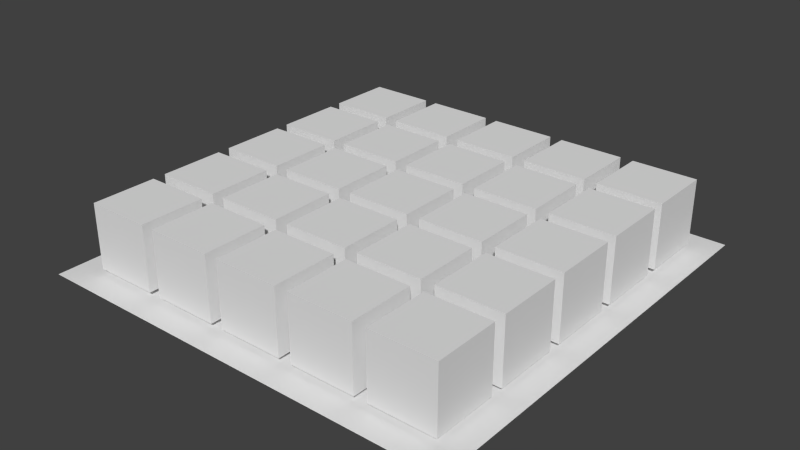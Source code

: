 # Source: blocksOnPlane.blend  (saved by Blender 2.76.0; exported with 4.5.12 LTS)
import bpy
from mathutils import Matrix  # noqa: F401  (used for matrix-valued properties, if any)

bpy.ops.wm.read_factory_settings(use_empty=True)
scene = bpy.context.scene
scene.name = 'Scene'

# ---- collections
col_collection_1 = bpy.data.collections.new('Collection 1'); scene.collection.children.link(col_collection_1)

# ---- world
world_world = bpy.data.worlds.new('World'); scene.world = world_world
world_world.color = (0.05088, 0.05088, 0.05088)
world_world.use_sun_shadow = False
world_world.sun_shadow_jitter_overblur = 0.0
world_world.cycles.sampling_method = 'MANUAL'
world_world.cycles.sample_map_resolution = 256

# ---- meshes
me_cube_023 = bpy.data.meshes.new('Cube.023')
me_cube_023.from_pydata([(-2.47, 3.779, 0.1443), (-2.47, 3.779, 1.953), (-2.47, 5.587, 0.1443), (-2.47, 5.587, 1.953), (-0.6621, 3.779, 0.1443), (-0.6621, 3.779, 1.953), (-0.6621, 5.587, 0.1443), (-0.6621, 5.587, 1.953)], [], [(3, 2, 0), (7, 6, 2), (5, 4, 6), (1, 0, 4), (2, 6, 4), (7, 3, 1), (1, 3, 0), (3, 7, 2), (7, 5, 6), (5, 1, 4), (0, 2, 4), (5, 7, 1)])
me_cube_023.use_remesh_preserve_volume = False
me_cube_023.use_remesh_preserve_attributes = False
me_cube_023.use_mirror_vertex_groups = False
me_cube_023.update()
me_cube_022 = bpy.data.meshes.new('Cube.022')
me_cube_022.from_pydata([(-0.3004, 3.779, 0.1443), (-0.3004, 3.779, 1.953), (-0.3004, 5.587, 0.1443), (-0.3004, 5.587, 1.953), (1.508, 3.779, 0.1443), (1.508, 3.779, 1.953), (1.508, 5.587, 0.1443), (1.508, 5.587, 1.953)], [], [(3, 2, 0), (7, 6, 2), (5, 4, 6), (1, 0, 4), (2, 6, 4), (7, 3, 1), (1, 3, 0), (3, 7, 2), (7, 5, 6), (5, 1, 4), (0, 2, 4), (5, 7, 1)])
me_cube_022.use_remesh_preserve_volume = False
me_cube_022.use_remesh_preserve_attributes = False
me_cube_022.use_mirror_vertex_groups = False
me_cube_022.update()
me_cube_021 = bpy.data.meshes.new('Cube.021')
me_cube_021.from_pydata([(1.87, 3.779, 0.1443), (1.87, 3.779, 1.953), (1.87, 5.587, 0.1443), (1.87, 5.587, 1.953), (3.678, 3.779, 0.1443), (3.678, 3.779, 1.953), (3.678, 5.587, 0.1443), (3.678, 5.587, 1.953)], [], [(3, 2, 0), (7, 6, 2), (5, 4, 6), (1, 0, 4), (2, 6, 4), (7, 3, 1), (1, 3, 0), (3, 7, 2), (7, 5, 6), (5, 1, 4), (0, 2, 4), (5, 7, 1)])
me_cube_021.use_remesh_preserve_volume = False
me_cube_021.use_remesh_preserve_attributes = False
me_cube_021.use_mirror_vertex_groups = False
me_cube_021.update()
me_cube_020 = bpy.data.meshes.new('Cube.020')
me_cube_020.from_pydata([(4.04, 3.779, 0.1443), (4.04, 3.779, 1.953), (4.04, 5.587, 0.1443), (4.04, 5.587, 1.953), (5.848, 3.779, 0.1443), (5.848, 3.779, 1.953), (5.848, 5.587, 0.1443), (5.848, 5.587, 1.953)], [], [(3, 2, 0), (7, 6, 2), (5, 4, 6), (1, 0, 4), (2, 6, 4), (7, 3, 1), (1, 3, 0), (3, 7, 2), (7, 5, 6), (5, 1, 4), (0, 2, 4), (5, 7, 1)])
me_cube_020.use_remesh_preserve_volume = False
me_cube_020.use_remesh_preserve_attributes = False
me_cube_020.use_mirror_vertex_groups = False
me_cube_020.update()
me_cube_019 = bpy.data.meshes.new('Cube.019')
me_cube_019.from_pydata([(-4.641, 1.609, 0.1443), (-4.641, 1.609, 1.953), (-4.641, 3.417, 0.1443), (-4.641, 3.417, 1.953), (-2.832, 1.609, 0.1443), (-2.832, 1.609, 1.953), (-2.832, 3.417, 0.1443), (-2.832, 3.417, 1.953)], [], [(3, 2, 0), (7, 6, 2), (5, 4, 6), (1, 0, 4), (2, 6, 4), (7, 3, 1), (1, 3, 0), (3, 7, 2), (7, 5, 6), (5, 1, 4), (0, 2, 4), (5, 7, 1)])
me_cube_019.use_remesh_preserve_volume = False
me_cube_019.use_remesh_preserve_attributes = False
me_cube_019.use_mirror_vertex_groups = False
me_cube_019.update()
me_cube_018 = bpy.data.meshes.new('Cube.018')
me_cube_018.from_pydata([(-2.47, 1.609, 0.1443), (-2.47, 1.609, 1.953), (-2.47, 3.417, 0.1443), (-2.47, 3.417, 1.953), (-0.6621, 1.609, 0.1443), (-0.6621, 1.609, 1.953), (-0.6621, 3.417, 0.1443), (-0.6621, 3.417, 1.953)], [], [(3, 2, 0), (7, 6, 2), (5, 4, 6), (1, 0, 4), (2, 6, 4), (7, 3, 1), (1, 3, 0), (3, 7, 2), (7, 5, 6), (5, 1, 4), (0, 2, 4), (5, 7, 1)])
me_cube_018.use_remesh_preserve_volume = False
me_cube_018.use_remesh_preserve_attributes = False
me_cube_018.use_mirror_vertex_groups = False
me_cube_018.update()
me_cube_017 = bpy.data.meshes.new('Cube.017')
me_cube_017.from_pydata([(-0.3004, 1.609, 0.1443), (-0.3004, 1.609, 1.953), (-0.3004, 3.417, 0.1443), (-0.3004, 3.417, 1.953), (1.508, 1.609, 0.1443), (1.508, 1.609, 1.953), (1.508, 3.417, 0.1443), (1.508, 3.417, 1.953)], [], [(3, 2, 0), (7, 6, 2), (5, 4, 6), (1, 0, 4), (2, 6, 4), (7, 3, 1), (1, 3, 0), (3, 7, 2), (7, 5, 6), (5, 1, 4), (0, 2, 4), (5, 7, 1)])
me_cube_017.use_remesh_preserve_volume = False
me_cube_017.use_remesh_preserve_attributes = False
me_cube_017.use_mirror_vertex_groups = False
me_cube_017.update()
me_cube_016 = bpy.data.meshes.new('Cube.016')
me_cube_016.from_pydata([(1.87, 1.609, 0.1443), (1.87, 1.609, 1.953), (1.87, 3.417, 0.1443), (1.87, 3.417, 1.953), (3.678, 1.609, 0.1443), (3.678, 1.609, 1.953), (3.678, 3.417, 0.1443), (3.678, 3.417, 1.953)], [], [(3, 2, 0), (7, 6, 2), (5, 4, 6), (1, 0, 4), (2, 6, 4), (7, 3, 1), (1, 3, 0), (3, 7, 2), (7, 5, 6), (5, 1, 4), (0, 2, 4), (5, 7, 1)])
me_cube_016.use_remesh_preserve_volume = False
me_cube_016.use_remesh_preserve_attributes = False
me_cube_016.use_mirror_vertex_groups = False
me_cube_016.update()
me_cube_015 = bpy.data.meshes.new('Cube.015')
me_cube_015.from_pydata([(4.04, 1.609, 0.1443), (4.04, 1.609, 1.953), (4.04, 3.417, 0.1443), (4.04, 3.417, 1.953), (5.848, 1.609, 0.1443), (5.848, 1.609, 1.953), (5.848, 3.417, 0.1443), (5.848, 3.417, 1.953)], [], [(3, 2, 0), (7, 6, 2), (5, 4, 6), (1, 0, 4), (2, 6, 4), (7, 3, 1), (1, 3, 0), (3, 7, 2), (7, 5, 6), (5, 1, 4), (0, 2, 4), (5, 7, 1)])
me_cube_015.use_remesh_preserve_volume = False
me_cube_015.use_remesh_preserve_attributes = False
me_cube_015.use_mirror_vertex_groups = False
me_cube_015.update()
me_cube_014 = bpy.data.meshes.new('Cube.014')
me_cube_014.from_pydata([(-4.641, -0.5611, 0.1443), (-4.641, -0.5611, 1.953), (-4.641, 1.247, 0.1443), (-4.641, 1.247, 1.953), (-2.832, -0.5611, 0.1443), (-2.832, -0.5611, 1.953), (-2.832, 1.247, 0.1443), (-2.832, 1.247, 1.953)], [], [(3, 2, 0), (7, 6, 2), (5, 4, 6), (1, 0, 4), (2, 6, 4), (7, 3, 1), (1, 3, 0), (3, 7, 2), (7, 5, 6), (5, 1, 4), (0, 2, 4), (5, 7, 1)])
me_cube_014.use_remesh_preserve_volume = False
me_cube_014.use_remesh_preserve_attributes = False
me_cube_014.use_mirror_vertex_groups = False
me_cube_014.update()
me_cube_013 = bpy.data.meshes.new('Cube.013')
me_cube_013.from_pydata([(-2.47, -0.5611, 0.1443), (-2.47, -0.5611, 1.953), (-2.47, 1.247, 0.1443), (-2.47, 1.247, 1.953), (-0.6621, -0.5611, 0.1443), (-0.6621, -0.5611, 1.953), (-0.6621, 1.247, 0.1443), (-0.6621, 1.247, 1.953)], [], [(3, 2, 0), (7, 6, 2), (5, 4, 6), (1, 0, 4), (2, 6, 4), (7, 3, 1), (1, 3, 0), (3, 7, 2), (7, 5, 6), (5, 1, 4), (0, 2, 4), (5, 7, 1)])
me_cube_013.use_remesh_preserve_volume = False
me_cube_013.use_remesh_preserve_attributes = False
me_cube_013.use_mirror_vertex_groups = False
me_cube_013.update()
me_cube_012 = bpy.data.meshes.new('Cube.012')
me_cube_012.from_pydata([(-0.3004, -0.5611, 0.1443), (-0.3004, -0.5611, 1.953), (-0.3004, 1.247, 0.1443), (-0.3004, 1.247, 1.953), (1.508, -0.5611, 0.1443), (1.508, -0.5611, 1.953), (1.508, 1.247, 0.1443), (1.508, 1.247, 1.953)], [], [(3, 2, 0), (7, 6, 2), (5, 4, 6), (1, 0, 4), (2, 6, 4), (7, 3, 1), (1, 3, 0), (3, 7, 2), (7, 5, 6), (5, 1, 4), (0, 2, 4), (5, 7, 1)])
me_cube_012.use_remesh_preserve_volume = False
me_cube_012.use_remesh_preserve_attributes = False
me_cube_012.use_mirror_vertex_groups = False
me_cube_012.update()
me_cube_011 = bpy.data.meshes.new('Cube.011')
me_cube_011.from_pydata([(1.87, -0.5611, 0.1443), (1.87, -0.5611, 1.953), (1.87, 1.247, 0.1443), (1.87, 1.247, 1.953), (3.678, -0.5611, 0.1443), (3.678, -0.5611, 1.953), (3.678, 1.247, 0.1443), (3.678, 1.247, 1.953)], [], [(3, 2, 0), (7, 6, 2), (5, 4, 6), (1, 0, 4), (2, 6, 4), (7, 3, 1), (1, 3, 0), (3, 7, 2), (7, 5, 6), (5, 1, 4), (0, 2, 4), (5, 7, 1)])
me_cube_011.use_remesh_preserve_volume = False
me_cube_011.use_remesh_preserve_attributes = False
me_cube_011.use_mirror_vertex_groups = False
me_cube_011.update()
me_cube_010 = bpy.data.meshes.new('Cube.010')
me_cube_010.from_pydata([(4.04, -0.5611, 0.1443), (4.04, -0.5611, 1.953), (4.04, 1.247, 0.1443), (4.04, 1.247, 1.953), (5.848, -0.5611, 0.1443), (5.848, -0.5611, 1.953), (5.848, 1.247, 0.1443), (5.848, 1.247, 1.953)], [], [(3, 2, 0), (7, 6, 2), (5, 4, 6), (1, 0, 4), (2, 6, 4), (7, 3, 1), (1, 3, 0), (3, 7, 2), (7, 5, 6), (5, 1, 4), (0, 2, 4), (5, 7, 1)])
me_cube_010.use_remesh_preserve_volume = False
me_cube_010.use_remesh_preserve_attributes = False
me_cube_010.use_mirror_vertex_groups = False
me_cube_010.update()
me_cube_009 = bpy.data.meshes.new('Cube.009')
me_cube_009.from_pydata([(-4.641, -2.731, 0.1443), (-4.641, -2.731, 1.953), (-4.641, -0.9227, 0.1443), (-4.641, -0.9227, 1.953), (-2.832, -2.731, 0.1443), (-2.832, -2.731, 1.953), (-2.832, -0.9227, 0.1443), (-2.832, -0.9227, 1.953)], [], [(3, 2, 0), (7, 6, 2), (5, 4, 6), (1, 0, 4), (2, 6, 4), (7, 3, 1), (1, 3, 0), (3, 7, 2), (7, 5, 6), (5, 1, 4), (0, 2, 4), (5, 7, 1)])
me_cube_009.use_remesh_preserve_volume = False
me_cube_009.use_remesh_preserve_attributes = False
me_cube_009.use_mirror_vertex_groups = False
me_cube_009.update()
me_cube_008 = bpy.data.meshes.new('Cube.008')
me_cube_008.from_pydata([(-2.47, -2.731, 0.1443), (-2.47, -2.731, 1.953), (-2.47, -0.9227, 0.1443), (-2.47, -0.9227, 1.953), (-0.6621, -2.731, 0.1443), (-0.6621, -2.731, 1.953), (-0.6621, -0.9227, 0.1443), (-0.6621, -0.9227, 1.953)], [], [(3, 2, 0), (7, 6, 2), (5, 4, 6), (1, 0, 4), (2, 6, 4), (7, 3, 1), (1, 3, 0), (3, 7, 2), (7, 5, 6), (5, 1, 4), (0, 2, 4), (5, 7, 1)])
me_cube_008.use_remesh_preserve_volume = False
me_cube_008.use_remesh_preserve_attributes = False
me_cube_008.use_mirror_vertex_groups = False
me_cube_008.update()
me_cube_007 = bpy.data.meshes.new('Cube.007')
me_cube_007.from_pydata([(-0.3004, -2.731, 0.1443), (-0.3004, -2.731, 1.953), (-0.3004, -0.9227, 0.1443), (-0.3004, -0.9227, 1.953), (1.508, -2.731, 0.1443), (1.508, -2.731, 1.953), (1.508, -0.9227, 0.1443), (1.508, -0.9227, 1.953)], [], [(3, 2, 0), (7, 6, 2), (5, 4, 6), (1, 0, 4), (2, 6, 4), (7, 3, 1), (1, 3, 0), (3, 7, 2), (7, 5, 6), (5, 1, 4), (0, 2, 4), (5, 7, 1)])
me_cube_007.use_remesh_preserve_volume = False
me_cube_007.use_remesh_preserve_attributes = False
me_cube_007.use_mirror_vertex_groups = False
me_cube_007.update()
me_cube_006 = bpy.data.meshes.new('Cube.006')
me_cube_006.from_pydata([(1.87, -2.731, 0.1443), (1.87, -2.731, 1.953), (1.87, -0.9227, 0.1443), (1.87, -0.9227, 1.953), (3.678, -2.731, 0.1443), (3.678, -2.731, 1.953), (3.678, -0.9227, 0.1443), (3.678, -0.9227, 1.953)], [], [(3, 2, 0), (7, 6, 2), (5, 4, 6), (1, 0, 4), (2, 6, 4), (7, 3, 1), (1, 3, 0), (3, 7, 2), (7, 5, 6), (5, 1, 4), (0, 2, 4), (5, 7, 1)])
me_cube_006.use_remesh_preserve_volume = False
me_cube_006.use_remesh_preserve_attributes = False
me_cube_006.use_mirror_vertex_groups = False
me_cube_006.update()
me_cube_005 = bpy.data.meshes.new('Cube.005')
me_cube_005.from_pydata([(4.04, -2.731, 0.1443), (4.04, -2.731, 1.953), (4.04, -0.9227, 0.1443), (4.04, -0.9227, 1.953), (5.848, -2.731, 0.1443), (5.848, -2.731, 1.953), (5.848, -0.9227, 0.1443), (5.848, -0.9227, 1.953)], [], [(3, 2, 0), (7, 6, 2), (5, 4, 6), (1, 0, 4), (2, 6, 4), (7, 3, 1), (1, 3, 0), (3, 7, 2), (7, 5, 6), (5, 1, 4), (0, 2, 4), (5, 7, 1)])
me_cube_005.use_remesh_preserve_volume = False
me_cube_005.use_remesh_preserve_attributes = False
me_cube_005.use_mirror_vertex_groups = False
me_cube_005.update()
me_cube_004 = bpy.data.meshes.new('Cube.004')
me_cube_004.from_pydata([(-4.641, -4.901, 0.1443), (-4.641, -4.901, 1.953), (-4.641, -3.093, 0.1443), (-4.641, -3.093, 1.953), (-2.832, -4.901, 0.1443), (-2.832, -4.901, 1.953), (-2.832, -3.093, 0.1443), (-2.832, -3.093, 1.953)], [], [(3, 2, 0), (7, 6, 2), (5, 4, 6), (1, 0, 4), (2, 6, 4), (7, 3, 1), (1, 3, 0), (3, 7, 2), (7, 5, 6), (5, 1, 4), (0, 2, 4), (5, 7, 1)])
me_cube_004.use_remesh_preserve_volume = False
me_cube_004.use_remesh_preserve_attributes = False
me_cube_004.use_mirror_vertex_groups = False
me_cube_004.update()
me_cube_003 = bpy.data.meshes.new('Cube.003')
me_cube_003.from_pydata([(-2.47, -4.901, 0.1443), (-2.47, -4.901, 1.953), (-2.47, -3.093, 0.1443), (-2.47, -3.093, 1.953), (-0.6621, -4.901, 0.1443), (-0.6621, -4.901, 1.953), (-0.6621, -3.093, 0.1443), (-0.6621, -3.093, 1.953)], [], [(3, 2, 0), (7, 6, 2), (5, 4, 6), (1, 0, 4), (2, 6, 4), (7, 3, 1), (1, 3, 0), (3, 7, 2), (7, 5, 6), (5, 1, 4), (0, 2, 4), (5, 7, 1)])
me_cube_003.use_remesh_preserve_volume = False
me_cube_003.use_remesh_preserve_attributes = False
me_cube_003.use_mirror_vertex_groups = False
me_cube_003.update()
me_cube_002 = bpy.data.meshes.new('Cube.002')
me_cube_002.from_pydata([(-0.3004, -4.901, 0.1443), (-0.3004, -4.901, 1.953), (-0.3004, -3.093, 0.1443), (-0.3004, -3.093, 1.953), (1.508, -4.901, 0.1443), (1.508, -4.901, 1.953), (1.508, -3.093, 0.1443), (1.508, -3.093, 1.953)], [], [(3, 2, 0), (7, 6, 2), (5, 4, 6), (1, 0, 4), (2, 6, 4), (7, 3, 1), (1, 3, 0), (3, 7, 2), (7, 5, 6), (5, 1, 4), (0, 2, 4), (5, 7, 1)])
me_cube_002.use_remesh_preserve_volume = False
me_cube_002.use_remesh_preserve_attributes = False
me_cube_002.use_mirror_vertex_groups = False
me_cube_002.update()
me_cube_001 = bpy.data.meshes.new('Cube.001')
me_cube_001.from_pydata([(1.87, -4.901, 0.1443), (1.87, -4.901, 1.953), (1.87, -3.093, 0.1443), (1.87, -3.093, 1.953), (3.678, -4.901, 0.1443), (3.678, -4.901, 1.953), (3.678, -3.093, 0.1443), (3.678, -3.093, 1.953)], [], [(3, 2, 0), (7, 6, 2), (5, 4, 6), (1, 0, 4), (2, 6, 4), (7, 3, 1), (1, 3, 0), (3, 7, 2), (7, 5, 6), (5, 1, 4), (0, 2, 4), (5, 7, 1)])
me_cube_001.use_remesh_preserve_volume = False
me_cube_001.use_remesh_preserve_attributes = False
me_cube_001.use_mirror_vertex_groups = False
me_cube_001.update()
me_cube_000 = bpy.data.meshes.new('Cube.000')
me_cube_000.from_pydata([(4.04, -4.901, 0.1443), (4.04, -4.901, 1.953), (4.04, -3.093, 0.1443), (4.04, -3.093, 1.953), (5.848, -4.901, 0.1443), (5.848, -4.901, 1.953), (5.848, -3.093, 0.1443), (5.848, -3.093, 1.953)], [], [(3, 2, 0), (7, 6, 2), (5, 4, 6), (1, 0, 4), (2, 6, 4), (7, 3, 1), (1, 3, 0), (3, 7, 2), (7, 5, 6), (5, 1, 4), (0, 2, 4), (5, 7, 1)])
me_cube_000.use_remesh_preserve_volume = False
me_cube_000.use_remesh_preserve_attributes = False
me_cube_000.use_mirror_vertex_groups = False
me_cube_000.update()
me_cube_101 = bpy.data.meshes.new('Cube.101')
me_cube_101.from_pydata([(-4.641, 3.779, 0.1443), (-4.641, 3.779, 1.953), (-4.641, 5.587, 0.1443), (-4.641, 5.587, 1.953), (-2.832, 3.779, 0.1443), (-2.832, 3.779, 1.953), (-2.832, 5.587, 0.1443), (-2.832, 5.587, 1.953)], [], [(3, 2, 0), (7, 6, 2), (5, 4, 6), (1, 0, 4), (2, 6, 4), (7, 3, 1), (1, 3, 0), (3, 7, 2), (7, 5, 6), (5, 1, 4), (0, 2, 4), (5, 7, 1)])
me_cube_101.use_remesh_preserve_volume = False
me_cube_101.use_remesh_preserve_attributes = False
me_cube_101.use_mirror_vertex_groups = False
me_cube_101.update()
me_plane = bpy.data.meshes.new('Plane')
me_plane.from_pydata([(-5.483, -5.628, 0.0), (6.517, -5.628, 0.0), (-5.483, 6.372, 0.0), (6.517, 6.372, 0.0)], [], [(1, 3, 2), (0, 1, 2)])
me_plane.use_remesh_preserve_volume = False
me_plane.use_remesh_preserve_attributes = False
me_plane.use_mirror_vertex_groups = False
me_plane.update()

# ---- objects
ob_cube_024 = bpy.data.objects.new('Cube.024', me_cube_023)
ob_cube_023 = bpy.data.objects.new('Cube.023', me_cube_022)
ob_cube_022 = bpy.data.objects.new('Cube.022', me_cube_021)
ob_cube_021 = bpy.data.objects.new('Cube.021', me_cube_020)
ob_cube_020 = bpy.data.objects.new('Cube.020', me_cube_019)
ob_cube_019 = bpy.data.objects.new('Cube.019', me_cube_018)
ob_cube_018 = bpy.data.objects.new('Cube.018', me_cube_017)
ob_cube_017 = bpy.data.objects.new('Cube.017', me_cube_016)
ob_cube_016 = bpy.data.objects.new('Cube.016', me_cube_015)
ob_cube_015 = bpy.data.objects.new('Cube.015', me_cube_014)
ob_cube_014 = bpy.data.objects.new('Cube.014', me_cube_013)
ob_cube_013 = bpy.data.objects.new('Cube.013', me_cube_012)
ob_cube_012 = bpy.data.objects.new('Cube.012', me_cube_011)
ob_cube_011 = bpy.data.objects.new('Cube.011', me_cube_010)
ob_cube_010 = bpy.data.objects.new('Cube.010', me_cube_009)
ob_cube_009 = bpy.data.objects.new('Cube.009', me_cube_008)
ob_cube_008 = bpy.data.objects.new('Cube.008', me_cube_007)
ob_cube_007 = bpy.data.objects.new('Cube.007', me_cube_006)
ob_cube_006 = bpy.data.objects.new('Cube.006', me_cube_005)
ob_cube_005 = bpy.data.objects.new('Cube.005', me_cube_004)
ob_cube_004 = bpy.data.objects.new('Cube.004', me_cube_003)
ob_cube_003 = bpy.data.objects.new('Cube.003', me_cube_002)
ob_cube_002 = bpy.data.objects.new('Cube.002', me_cube_001)
ob_cube_001 = bpy.data.objects.new('Cube.001', me_cube_000)
ob_cube = bpy.data.objects.new('Cube', me_cube_101)
ob_plane = bpy.data.objects.new('Plane', me_plane)

# ---- transforms, parenting, visibility, modifiers, constraints
ob_cube_024.location = (0.0, 0.0, 0.0)
ob_cube_024.lineart.crease_threshold = 0.0
ob_cube_023.location = (0.0, 0.0, 0.0)
ob_cube_023.lineart.crease_threshold = 0.0
ob_cube_022.location = (0.0, 0.0, 0.0)
ob_cube_022.lineart.crease_threshold = 0.0
ob_cube_021.location = (0.0, 0.0, 0.0)
ob_cube_021.lineart.crease_threshold = 0.0
ob_cube_020.location = (0.0, 0.0, 0.0)
ob_cube_020.lineart.crease_threshold = 0.0
ob_cube_019.location = (0.0, 0.0, 0.0)
ob_cube_019.lineart.crease_threshold = 0.0
ob_cube_018.location = (0.0, 0.0, 0.0)
ob_cube_018.lineart.crease_threshold = 0.0
ob_cube_017.location = (0.0, 0.0, 0.0)
ob_cube_017.lineart.crease_threshold = 0.0
ob_cube_016.location = (0.0, 0.0, 0.0)
ob_cube_016.lineart.crease_threshold = 0.0
ob_cube_015.location = (0.0, 0.0, 0.0)
ob_cube_015.lineart.crease_threshold = 0.0
ob_cube_014.location = (0.0, 0.0, 0.0)
ob_cube_014.lineart.crease_threshold = 0.0
ob_cube_013.location = (0.0, 0.0, 0.0)
ob_cube_013.lineart.crease_threshold = 0.0
ob_cube_012.location = (0.0, 0.0, 0.0)
ob_cube_012.lineart.crease_threshold = 0.0
ob_cube_011.location = (0.0, 0.0, 0.0)
ob_cube_011.lineart.crease_threshold = 0.0
ob_cube_010.location = (0.0, 0.0, 0.0)
ob_cube_010.lineart.crease_threshold = 0.0
ob_cube_009.location = (0.0, 0.0, 0.0)
ob_cube_009.lineart.crease_threshold = 0.0
ob_cube_008.location = (0.0, 0.0, 0.0)
ob_cube_008.lineart.crease_threshold = 0.0
ob_cube_007.location = (0.0, 0.0, 0.0)
ob_cube_007.lineart.crease_threshold = 0.0
ob_cube_006.location = (0.0, 0.0, 0.0)
ob_cube_006.lineart.crease_threshold = 0.0
ob_cube_005.location = (0.0, 0.0, 0.0)
ob_cube_005.lineart.crease_threshold = 0.0
ob_cube_004.location = (0.0, 0.0, 0.0)
ob_cube_004.lineart.crease_threshold = 0.0
ob_cube_003.location = (0.0, 0.0, 0.0)
ob_cube_003.lineart.crease_threshold = 0.0
ob_cube_002.location = (0.0, 0.0, 0.0)
ob_cube_002.lineart.crease_threshold = 0.0
ob_cube_001.location = (0.0, 0.0, 0.0)
ob_cube_001.lineart.crease_threshold = 0.0
ob_cube.location = (0.0, 0.0, 0.0)
ob_cube.lineart.crease_threshold = 0.0
ob_plane.location = (0.0, 0.0, 0.0)
ob_plane.lineart.crease_threshold = 0.0

# ---- collection membership
col_collection_1.objects.link(ob_cube_024)
col_collection_1.objects.link(ob_cube_023)
col_collection_1.objects.link(ob_cube_022)
col_collection_1.objects.link(ob_cube_021)
col_collection_1.objects.link(ob_cube_020)
col_collection_1.objects.link(ob_cube_019)
col_collection_1.objects.link(ob_cube_018)
col_collection_1.objects.link(ob_cube_017)
col_collection_1.objects.link(ob_cube_016)
col_collection_1.objects.link(ob_cube_015)
col_collection_1.objects.link(ob_cube_014)
col_collection_1.objects.link(ob_cube_013)
col_collection_1.objects.link(ob_cube_012)
col_collection_1.objects.link(ob_cube_011)
col_collection_1.objects.link(ob_cube_010)
col_collection_1.objects.link(ob_cube_009)
col_collection_1.objects.link(ob_cube_008)
col_collection_1.objects.link(ob_cube_007)
col_collection_1.objects.link(ob_cube_006)
col_collection_1.objects.link(ob_cube_005)
col_collection_1.objects.link(ob_cube_004)
col_collection_1.objects.link(ob_cube_003)
col_collection_1.objects.link(ob_cube_002)
col_collection_1.objects.link(ob_cube_001)
col_collection_1.objects.link(ob_cube)
col_collection_1.objects.link(ob_plane)

# ---- scene / render settings (as saved in the file)
scene.frame_start = 1; scene.frame_end = 250; scene.frame_set(1)
scene.render.engine = 'BLENDER_EEVEE_NEXT'
scene.render.resolution_percentage = 50
scene.render.dither_intensity = 0.0
scene.cycles.use_denoising = False
scene.cycles.samples = 10
scene.cycles.sampling_pattern = 'TABULATED_SOBOL'
scene.cycles.light_sampling_threshold = 0.0
scene.cycles.use_adaptive_sampling = False
scene.cycles.use_light_tree = False
scene.cycles.blur_glossy = 0.0
scene.cycles.pixel_filter_type = 'GAUSSIAN'
scene.cycles.sample_clamp_indirect = 0.0
scene.view_settings.view_transform = 'Standard'
bpy.context.view_layer.update()

# ---- added for rendering (the .blend has no active camera and no usable light): camera, sun
cam_auto = bpy.data.cameras.new('AutoCamera')
cam_auto.lens = 50.0
cam_auto.sensor_width = 36.0
cam_auto.clip_end = 1000.0
ob_auto_camera = bpy.data.objects.new('AutoCamera', cam_auto)
scene.collection.objects.link(ob_auto_camera)
ob_auto_camera.location = (16.3222, -18.5938, 13.6205)
ob_auto_camera.rotation_euler = (1.09748, -7.21219e-08, 0.694738)
scene.camera = ob_auto_camera
light_auto_sun = bpy.data.lights.new('AutoSun', 'SUN')
light_auto_sun.energy = 3.0
light_auto_sun.angle = 0.0523599
ob_auto_sun = bpy.data.objects.new('AutoSun', light_auto_sun)
scene.collection.objects.link(ob_auto_sun)
ob_auto_sun.rotation_euler = (0.872665, 0.174533, 0.523599)
bpy.context.view_layer.update()
